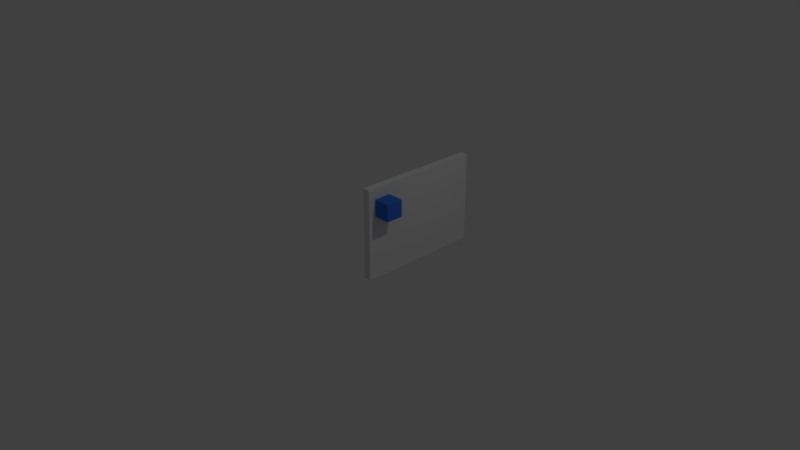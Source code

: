 # Source: carLeftDoor.blend  (saved by Blender 2.79.0; exported with 4.5.12 LTS)
import bpy
from mathutils import Matrix  # noqa: F401  (used for matrix-valued properties, if any)

bpy.ops.wm.read_factory_settings(use_empty=True)
scene = bpy.context.scene
scene.name = 'Scene'

# ---- collections
col_collection_1 = bpy.data.collections.new('Collection 1'); scene.collection.children.link(col_collection_1)

# ---- materials (node trees are filled in below, after node groups)
mat_material_003 = bpy.data.materials.new('Material.003')
mat_material_003.alpha_threshold = 0.0
mat_material_003.use_transparent_shadow = False
mat_material_003.diffuse_color = (0.04212, 0.1876, 0.8, 1.0)
mat_material_003.roughness = 0.5
mat_material = bpy.data.materials.new('Material')
mat_material.alpha_threshold = 0.0
mat_material.use_transparent_shadow = False
mat_material.roughness = 0.5

# ---- material node trees

# ---- world
world_world = bpy.data.worlds.new('World'); scene.world = world_world
world_world.color = (0.05088, 0.05088, 0.05088)
world_world.use_sun_shadow = False
world_world.sun_shadow_jitter_overblur = 0.0
world_world.cycles.sampling_method = 'MANUAL'

# ---- cameras
cam_camera = bpy.data.cameras.new('Camera')
cam_camera.clip_end = 100.0
cam_camera.lens = 35.0
cam_camera.sensor_width = 32.0
cam_camera.sensor_height = 18.0
cam_camera.ortho_scale = 7.314
cam_camera.dof.focus_distance = 0.0
cam_camera.dof.aperture_fstop = 128.0

# ---- lights
light_lamp = bpy.data.lights.new('Lamp', 'POINT')
light_lamp.transmission_factor = 0.0
light_lamp.cutoff_distance = 30.0
light_lamp.energy = 100.0
light_lamp.shadow_buffer_clip_start = 1.001
light_lamp.shadow_soft_size = 0.1
light_lamp.shadow_maximum_resolution = 0.006
light_lamp.use_absolute_resolution = True

# ---- meshes
me_cube_005 = bpy.data.meshes.new('Cube.005')
me_cube_005.from_pydata([(-1.0, -1.0, -1.0), (-1.0, -1.0, 1.0), (-1.0, 1.0, -1.0), (-1.0, 1.0, 1.0), (1.0, -1.0, -1.0), (1.0, -1.0, 1.0), (1.0, 1.0, -1.0), (1.0, 1.0, 1.0)], [], [(0, 1, 3, 2), (2, 3, 7, 6), (6, 7, 5, 4), (4, 5, 1, 0), (2, 6, 4, 0), (7, 3, 1, 5)])
me_cube_005.use_remesh_preserve_volume = False
me_cube_005.use_remesh_preserve_attributes = False
me_cube_005.use_mirror_vertex_groups = False
me_cube_005.update()
me_cube_004 = bpy.data.meshes.new('Cube.004')
me_cube_004.from_pydata([(-1.0, -1.0, -1.0), (-1.0, -1.0, 1.0), (-1.0, 1.0, -1.0), (-1.0, 1.0, 1.0), (1.0, -1.0, -1.0), (1.0, -1.0, 1.0), (1.0, 1.0, -1.0), (1.0, 1.0, 1.0)], [], [(0, 1, 3, 2), (2, 3, 7, 6), (6, 7, 5, 4), (4, 5, 1, 0), (2, 6, 4, 0), (7, 3, 1, 5)])
_uv = me_cube_004.uv_layers.new(name='UVMap')
_uv.uv.foreach_set('vector', [0.0, 0.0, 0.0, 0.0, 0.0, 0.0, 0.0, 0.0, 9.998e-05, 0.9999, 9.998e-05, 9.998e-05, 0.9999, 9.998e-05, 0.9999, 0.9999, 0.0, 0.0, 0.0, 0.0, 0.0, 0.0, 0.0, 0.0, 0.0, 0.0, 0.0, 0.0, 0.0, 0.0, 0.0, 0.0, 0.0, 0.0, 0.0, 0.0, 0.0, 0.0, 0.0, 0.0, 0.0, 0.0, 0.0, 0.0, 0.0, 0.0, 0.0, 0.0])
me_cube_004.materials.append(mat_material_003)
me_cube_004.use_remesh_preserve_volume = False
me_cube_004.use_remesh_preserve_attributes = False
me_cube_004.use_mirror_vertex_groups = False
me_cube_004.update()
me_cube_003 = bpy.data.meshes.new('Cube.003')
me_cube_003.from_pydata([(-1.0, -1.0, -0.3783), (-1.0, -1.0, 0.9032), (-1.0, 0.7814, -0.3783), (-1.0, 0.7814, 0.9032), (-0.8974, -1.0, -0.3783), (-0.8974, -1.0, 0.9032), (-0.8974, 0.7814, -0.3783), (-0.8974, 0.7814, 0.9032)], [], [(0, 1, 3, 2), (2, 3, 7, 6), (6, 7, 5, 4), (4, 5, 1, 0), (2, 6, 4, 0), (7, 3, 1, 5)])
_uv = me_cube_003.uv_layers.new(name='UVMap')
_uv.uv.foreach_set('vector', [0.0, 0.0, 0.0, 0.0, 0.0, 0.0, 0.0, 0.0, 0.0, 0.0, 0.0, 0.0, 0.0, 0.0, 0.0, 0.0, 0.9999, 8.494e-05, 0.9999, 0.7194, 8.48e-05, 0.7194, 8.48e-05, 8.48e-05, 0.0, 0.0, 0.0, 0.0, 0.0, 0.0, 0.0, 0.0, 0.0, 0.0, 0.0, 0.0, 0.0, 0.0, 0.0, 0.0, 0.0, 0.0, 0.0, 0.0, 0.0, 0.0, 0.0, 0.0])
me_cube_003.materials.append(mat_material)
me_cube_003.use_remesh_preserve_volume = False
me_cube_003.use_remesh_preserve_attributes = False
me_cube_003.use_mirror_vertex_groups = False
me_cube_003.update()

# ---- objects
ob_cube_005 = bpy.data.objects.new('Cube.005', me_cube_005)
ob_cube_004 = bpy.data.objects.new('Cube.004', me_cube_004)
ob_cube_003 = bpy.data.objects.new('Cube.003', me_cube_003)
ob_lamp = bpy.data.objects.new('Lamp', light_lamp)
ob_camera = bpy.data.objects.new('Camera', cam_camera)

# ---- transforms, parenting, visibility, modifiers, constraints
ob_cube_005.location = (-1.219, -0.6728, -10.12)
ob_cube_005.scale = (0.1197, 0.1197, 0.1197)
ob_cube_005.lineart.crease_threshold = 0.0
ob_cube_004.location = (0.1415, 0.2083, 0.6307)
ob_cube_004.scale = (0.1197, 0.1197, 0.1197)
ob_cube_004.lineart.crease_threshold = 0.0
ob_cube_003.location = (0.9307, 0.9812, 0.0)
ob_cube_003.lineart.crease_threshold = 0.0
ob_lamp.location = (4.076, 1.005, 5.904)
ob_lamp.rotation_euler = (0.6503, 0.05522, 1.866)
ob_lamp.lock_rotations_4d = False
ob_lamp.empty_display_type = 'ARROWS'
ob_lamp.color = (0.0, 0.0, 0.0, 0.0)
ob_lamp.lineart.crease_threshold = 0.0
ob_camera.location = (7.481, -6.508, 5.344)
ob_camera.rotation_euler = (1.109, 0.0, 0.8149)
ob_camera.lock_rotations_4d = False
ob_camera.empty_display_type = 'ARROWS'
ob_camera.color = (0.0, 0.0, 0.0, 0.0)
ob_camera.display_type = 'WIRE'
ob_camera.lineart.crease_threshold = 0.0

# ---- collection membership
col_collection_1.objects.link(ob_cube_005)
col_collection_1.objects.link(ob_cube_004)
col_collection_1.objects.link(ob_cube_003)
col_collection_1.objects.link(ob_lamp)
col_collection_1.objects.link(ob_camera)

# ---- scene / render settings (as saved in the file)
scene.camera = ob_camera
scene.frame_start = 1; scene.frame_end = 250; scene.frame_set(57)
scene.render.engine = 'BLENDER_EEVEE_NEXT'
scene.render.resolution_percentage = 50
scene.render.dither_intensity = 0.0
scene.cycles.use_denoising = False
scene.cycles.samples = 128
scene.cycles.sampling_pattern = 'TABULATED_SOBOL'
scene.cycles.use_adaptive_sampling = False
scene.cycles.use_light_tree = False
scene.cycles.blur_glossy = 0.0
scene.cycles.sample_clamp_indirect = 0.0
scene.view_settings.view_transform = 'Standard'
bpy.context.view_layer.update()
